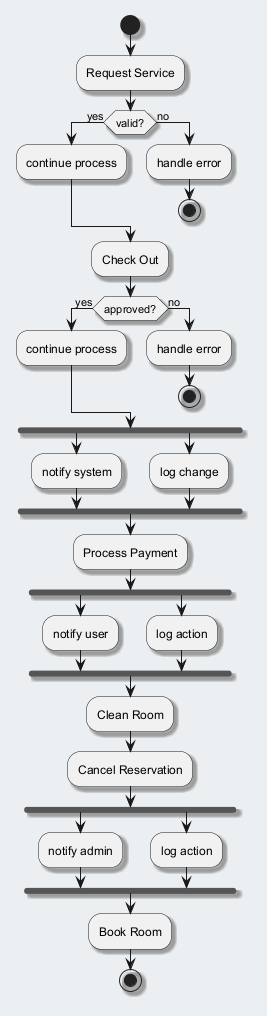

The diagram above was rendered by PlantUML. Its source (embedded in the PNG):
@startuml
skinparam backgroundColor #ECEFF1
skinparam classBackgroundColor #FFFFFF
skinparam classBorderColor #455A64
skinparam shadowing true
start
:Request Service;
if (valid?) then (yes)
:continue process;
else (no)
:handle error;
stop
endif
:Check Out;
if (approved?) then (yes)
:continue process;
else (no)
:handle error;
stop
endif
fork
:notify system;
fork again
:log change;
end fork
:Process Payment;
fork
:notify user;
fork again
:log action;
end fork
:Clean Room;
:Cancel Reservation;
fork
:notify admin;
fork again
:log action;
end fork
:Book Room;
stop
@enduml